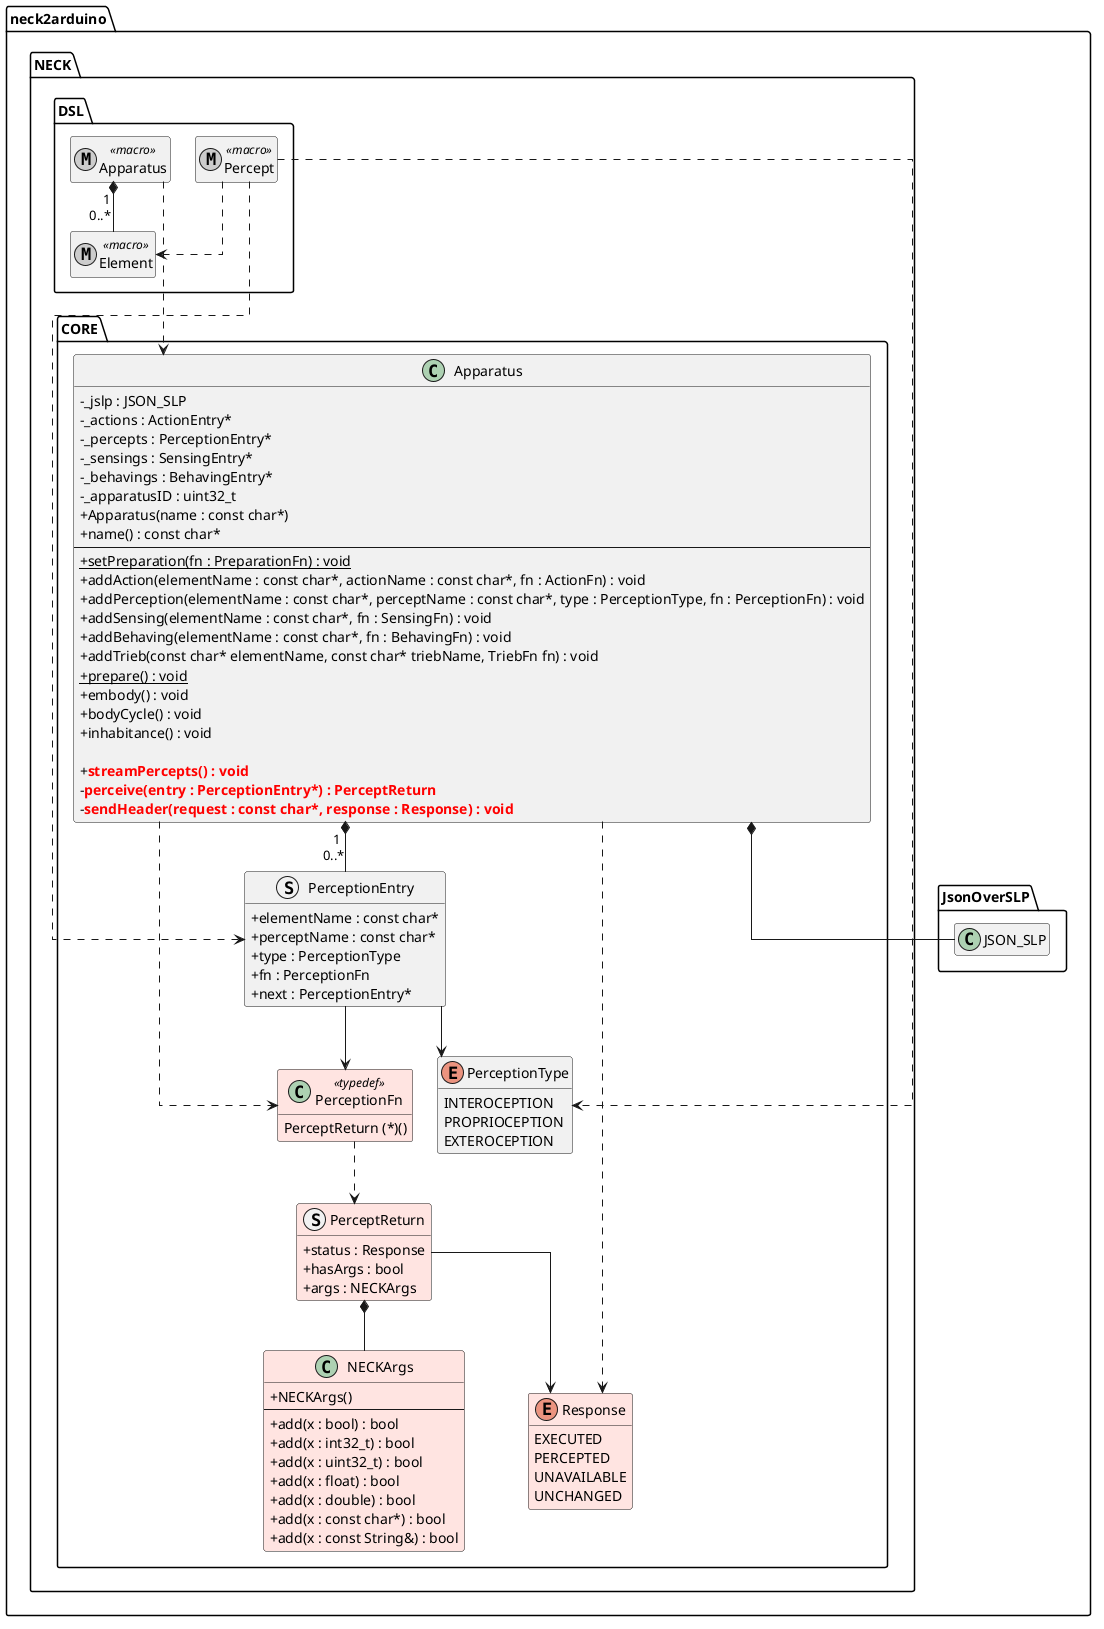

The diagram above was rendered by PlantUML. Its source (embedded in the PNG):
@startuml

top to bottom direction
skinparam classAttributeIconSize 0
skinparam packageStyle folder
skinparam linetype ortho
skinparam nodesep 25
skinparam ranksep 50
hide empty members

package "neck2arduino" {
    package "NECK" {
        package "DSL" as NECK_DSL {

            metaclass "Apparatus" as DSLApparatus <<macro>> {}
            metaclass "Element" as DSLElement <<macro>> {}
            metaclass "Percept" as DSLPercept <<macro>> {}

            DSLApparatus "1" *-- "0..*" DSLElement
            DSLPercept ..> DSLElement
        }

        package "CORE" as NECK_CPP {

            enum "PerceptionType" as PerceptionType {
                INTEROCEPTION
                PROPRIOCEPTION
                EXTEROCEPTION
            }

            enum "Response" as Response #MistyRose {
                EXECUTED
                PERCEPTED
                UNAVAILABLE
                UNCHANGED
            }

            class NECKArgs #MistyRose {
                + NECKArgs()
                --
                + add(x : bool) : bool
                + add(x : int32_t) : bool
                + add(x : uint32_t) : bool
                + add(x : float) : bool
                + add(x : double) : bool
                + add(x : const char*) : bool
                + add(x : const String&) : bool
            }

            struct "PerceptReturn" as PerceptReturn #MistyRose {
                + status : Response
                + hasArgs : bool
                + args : NECKArgs
            }

            class "PerceptionFn" as PerceptionFn <<typedef>> #MistyRose {
                PerceptReturn (*)()
            }

            struct "PerceptionEntry" as PerceptionEntry {
                + elementName : const char*
                + perceptName : const char*
                + type : PerceptionType
                + fn : PerceptionFn
                + next : PerceptionEntry*
            }

            class "Apparatus" as Apparatus {
                - _jslp : JSON_SLP
                - _actions : ActionEntry*
                - _percepts : PerceptionEntry*
                - _sensings : SensingEntry*
                - _behavings : BehavingEntry*
                - _apparatusID : uint32_t
                + Apparatus(name : const char*)
                + name() : const char*
                --
                + {static} setPreparation(fn : PreparationFn) : void
                + addAction(elementName : const char*, actionName : const char*, fn : ActionFn) : void
                + addPerception(elementName : const char*, perceptName : const char*, type : PerceptionType, fn : PerceptionFn) : void
                + addSensing(elementName : const char*, fn : SensingFn) : void
                + addBehaving(elementName : const char*, fn : BehavingFn) : void
                + addTrieb(const char* elementName, const char* triebName, TriebFn fn) : void
                + {static} prepare() : void
                + embody() : void
                + bodyCycle() : void
                + inhabitance() : void

                + <color:red><b>streamPercepts() : void</b></color>
                - <color:red><b>perceive(entry : PerceptionEntry*) : PerceptReturn</b></color>
                - <color:red><b>sendHeader(request : const char*, response : Response) : void</b></color>
            }

            ' Registros gerenciados pelo Apparatus
            Apparatus "1" *-- "0..*" PerceptionEntry
            Apparatus ..> Response

            ' Natureza da percepcao
            PerceptionEntry --> PerceptionType

            ' Ponteiro para a funcao perceptiva
            PerceptionEntry --> PerceptionFn

            ' Tipo retornado pela funcao perceptiva
            PerceptionFn ..> PerceptReturn

            ' Execucao das funcoes registradas
            Apparatus ..> PerceptionFn 

            ' Estrutura do resultado perceptivo
            PerceptReturn --> Response
            PerceptReturn *-- NECKArgs
        }

        DSLApparatus ..down.> Apparatus
        DSLPercept ..down.> PerceptionEntry
        DSLPercept ..> PerceptionType
    }

    package "JsonOverSLP" {
        class "JSON_SLP" as JSON_SLP {
        }
    }

    Apparatus *-- JSON_SLP
}

@enduml